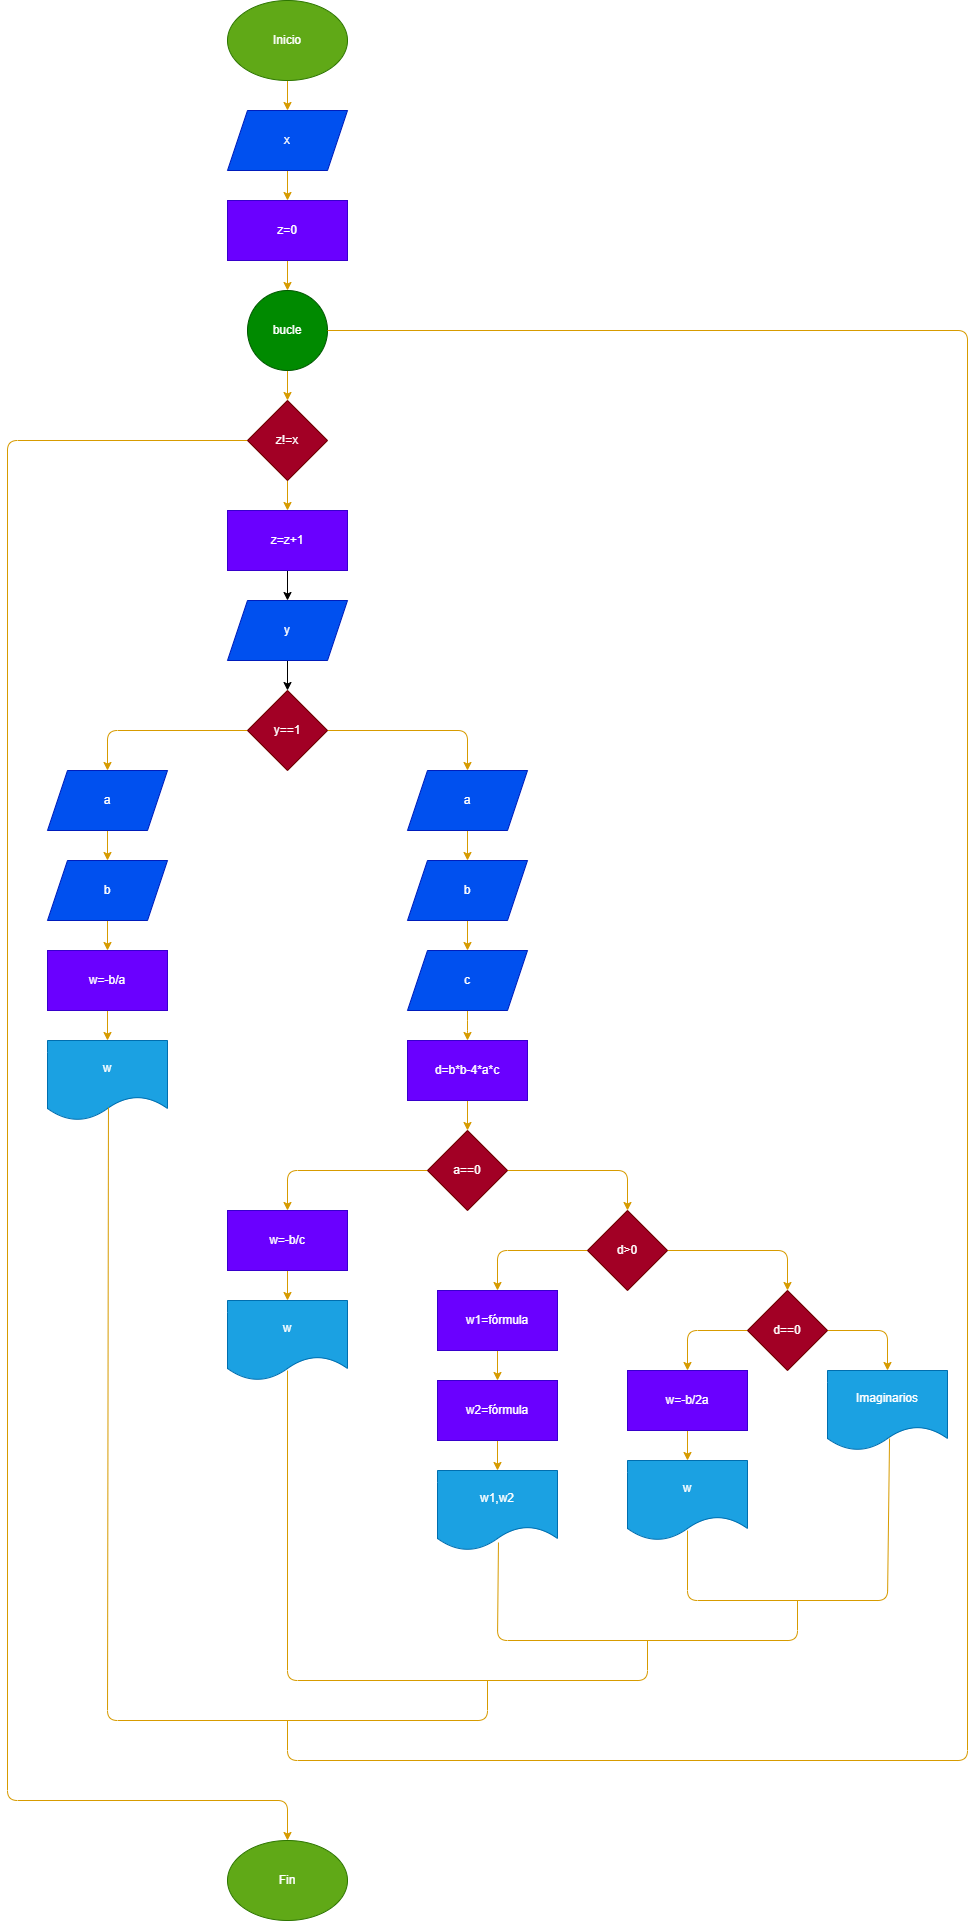

The diagram above was exported from draw.io. Its source (the exported page's mxGraphModel, read from the mxfile embedded in the PNG):
<mxGraphModel dx="881" dy="472" grid="1" gridSize="10" guides="1" tooltips="1" connect="1" arrows="1" fold="1" page="1" pageScale="1" pageWidth="850" pageHeight="1100" math="0" shadow="0">
  <root>
    <mxCell id="0" />
    <mxCell id="1" parent="0" />
    <mxCell id="30" style="edgeStyle=none;html=1;exitX=0.5;exitY=1;exitDx=0;exitDy=0;entryX=0.5;entryY=0;entryDx=0;entryDy=0;fillColor=#ffcd28;gradientColor=#ffa500;strokeColor=#d79b00;" parent="1" source="2" target="3" edge="1">
      <mxGeometry relative="1" as="geometry" />
    </mxCell>
    <mxCell id="2" value="Inicio" style="ellipse;whiteSpace=wrap;html=1;fillColor=#60a917;fontColor=#ffffff;strokeColor=#2D7600;" parent="1" vertex="1">
      <mxGeometry x="500" y="40" width="120" height="80" as="geometry" />
    </mxCell>
    <mxCell id="31" style="edgeStyle=none;html=1;exitX=0.5;exitY=1;exitDx=0;exitDy=0;entryX=0.5;entryY=0;entryDx=0;entryDy=0;fillColor=#ffcd28;gradientColor=#ffa500;strokeColor=#d79b00;" parent="1" source="3" target="4" edge="1">
      <mxGeometry relative="1" as="geometry" />
    </mxCell>
    <mxCell id="3" value="x" style="shape=parallelogram;perimeter=parallelogramPerimeter;whiteSpace=wrap;html=1;fixedSize=1;fillColor=#0050ef;fontColor=#ffffff;strokeColor=#001DBC;" parent="1" vertex="1">
      <mxGeometry x="500" y="150" width="120" height="60" as="geometry" />
    </mxCell>
    <mxCell id="32" style="edgeStyle=none;html=1;exitX=0.5;exitY=1;exitDx=0;exitDy=0;entryX=0.5;entryY=0;entryDx=0;entryDy=0;fillColor=#ffcd28;gradientColor=#ffa500;strokeColor=#d79b00;" parent="1" source="4" target="5" edge="1">
      <mxGeometry relative="1" as="geometry" />
    </mxCell>
    <mxCell id="4" value="z=0" style="rounded=0;whiteSpace=wrap;html=1;fillColor=#6a00ff;fontColor=#ffffff;strokeColor=#3700CC;" parent="1" vertex="1">
      <mxGeometry x="500" y="240" width="120" height="60" as="geometry" />
    </mxCell>
    <mxCell id="33" style="edgeStyle=none;html=1;exitX=0.5;exitY=1;exitDx=0;exitDy=0;entryX=0.5;entryY=0;entryDx=0;entryDy=0;fillColor=#ffcd28;gradientColor=#ffa500;strokeColor=#d79b00;" parent="1" source="5" target="6" edge="1">
      <mxGeometry relative="1" as="geometry" />
    </mxCell>
    <mxCell id="5" value="bucle" style="ellipse;whiteSpace=wrap;html=1;aspect=fixed;fillColor=#008a00;fontColor=#ffffff;strokeColor=#005700;" parent="1" vertex="1">
      <mxGeometry x="520" y="330" width="80" height="80" as="geometry" />
    </mxCell>
    <mxCell id="34" style="edgeStyle=none;html=1;exitX=0.5;exitY=1;exitDx=0;exitDy=0;entryX=0.5;entryY=0;entryDx=0;entryDy=0;fillColor=#ffcd28;gradientColor=#ffa500;strokeColor=#d79b00;" parent="1" source="6" target="7" edge="1">
      <mxGeometry relative="1" as="geometry" />
    </mxCell>
    <mxCell id="56" style="edgeStyle=none;html=1;exitX=0;exitY=0.5;exitDx=0;exitDy=0;entryX=0.5;entryY=0;entryDx=0;entryDy=0;fillColor=#ffcd28;gradientColor=#ffa500;strokeColor=#d79b00;" parent="1" source="6" target="29" edge="1">
      <mxGeometry relative="1" as="geometry">
        <Array as="points">
          <mxPoint x="280" y="480" />
          <mxPoint x="280" y="1840" />
          <mxPoint x="560" y="1840" />
        </Array>
      </mxGeometry>
    </mxCell>
    <mxCell id="6" value="z!=x" style="rhombus;whiteSpace=wrap;html=1;fillColor=#a20025;fontColor=#ffffff;strokeColor=#6F0000;" parent="1" vertex="1">
      <mxGeometry x="520" y="440" width="80" height="80" as="geometry" />
    </mxCell>
    <mxCell id="35" style="edgeStyle=none;html=1;exitX=0.5;exitY=1;exitDx=0;exitDy=0;entryX=0.5;entryY=0;entryDx=0;entryDy=0;" parent="1" source="7" target="8" edge="1">
      <mxGeometry relative="1" as="geometry" />
    </mxCell>
    <mxCell id="7" value="z=z+1" style="whiteSpace=wrap;html=1;fillColor=#6a00ff;fontColor=#ffffff;strokeColor=#3700CC;" parent="1" vertex="1">
      <mxGeometry x="500" y="550" width="120" height="60" as="geometry" />
    </mxCell>
    <mxCell id="36" style="edgeStyle=none;html=1;exitX=0.5;exitY=1;exitDx=0;exitDy=0;entryX=0.5;entryY=0;entryDx=0;entryDy=0;" parent="1" source="8" target="9" edge="1">
      <mxGeometry relative="1" as="geometry" />
    </mxCell>
    <mxCell id="8" value="y" style="shape=parallelogram;perimeter=parallelogramPerimeter;whiteSpace=wrap;html=1;fixedSize=1;fillColor=#0050ef;fontColor=#ffffff;strokeColor=#001DBC;" parent="1" vertex="1">
      <mxGeometry x="500" y="640" width="120" height="60" as="geometry" />
    </mxCell>
    <mxCell id="37" style="edgeStyle=none;html=1;exitX=0;exitY=0.5;exitDx=0;exitDy=0;entryX=0.5;entryY=0;entryDx=0;entryDy=0;fillColor=#ffcd28;gradientColor=#ffa500;strokeColor=#d79b00;" parent="1" source="9" target="10" edge="1">
      <mxGeometry relative="1" as="geometry">
        <Array as="points">
          <mxPoint x="380" y="770" />
        </Array>
      </mxGeometry>
    </mxCell>
    <mxCell id="41" style="edgeStyle=none;html=1;exitX=1;exitY=0.5;exitDx=0;exitDy=0;entryX=0.5;entryY=0;entryDx=0;entryDy=0;fillColor=#ffcd28;gradientColor=#ffa500;strokeColor=#d79b00;" parent="1" source="9" target="16" edge="1">
      <mxGeometry relative="1" as="geometry">
        <Array as="points">
          <mxPoint x="740" y="770" />
        </Array>
      </mxGeometry>
    </mxCell>
    <mxCell id="9" value="y==1" style="rhombus;whiteSpace=wrap;html=1;fillColor=#a20025;fontColor=#ffffff;strokeColor=#6F0000;" parent="1" vertex="1">
      <mxGeometry x="520" y="730" width="80" height="80" as="geometry" />
    </mxCell>
    <mxCell id="38" style="edgeStyle=none;html=1;exitX=0.5;exitY=1;exitDx=0;exitDy=0;entryX=0.5;entryY=0;entryDx=0;entryDy=0;fillColor=#ffcd28;gradientColor=#ffa500;strokeColor=#d79b00;" parent="1" source="10" target="11" edge="1">
      <mxGeometry relative="1" as="geometry" />
    </mxCell>
    <mxCell id="10" value="a" style="shape=parallelogram;perimeter=parallelogramPerimeter;whiteSpace=wrap;html=1;fixedSize=1;fillColor=#0050ef;fontColor=#ffffff;strokeColor=#001DBC;" parent="1" vertex="1">
      <mxGeometry x="320" y="810" width="120" height="60" as="geometry" />
    </mxCell>
    <mxCell id="39" style="edgeStyle=none;html=1;exitX=0.5;exitY=1;exitDx=0;exitDy=0;entryX=0.5;entryY=0;entryDx=0;entryDy=0;fillColor=#ffcd28;gradientColor=#ffa500;strokeColor=#d79b00;" parent="1" source="11" target="12" edge="1">
      <mxGeometry relative="1" as="geometry" />
    </mxCell>
    <mxCell id="11" value="b" style="shape=parallelogram;perimeter=parallelogramPerimeter;whiteSpace=wrap;html=1;fixedSize=1;fillColor=#0050ef;fontColor=#ffffff;strokeColor=#001DBC;" parent="1" vertex="1">
      <mxGeometry x="320" y="900" width="120" height="60" as="geometry" />
    </mxCell>
    <mxCell id="40" style="edgeStyle=none;html=1;exitX=0.5;exitY=1;exitDx=0;exitDy=0;entryX=0.5;entryY=0;entryDx=0;entryDy=0;fillColor=#ffcd28;gradientColor=#ffa500;strokeColor=#d79b00;" parent="1" source="12" target="13" edge="1">
      <mxGeometry relative="1" as="geometry" />
    </mxCell>
    <mxCell id="12" value="w=-b/a" style="rounded=0;whiteSpace=wrap;html=1;fillColor=#6a00ff;fontColor=#ffffff;strokeColor=#3700CC;" parent="1" vertex="1">
      <mxGeometry x="320" y="990" width="120" height="60" as="geometry" />
    </mxCell>
    <mxCell id="13" value="w" style="shape=document;whiteSpace=wrap;html=1;boundedLbl=1;fillColor=#1ba1e2;fontColor=#ffffff;strokeColor=#006EAF;" parent="1" vertex="1">
      <mxGeometry x="320" y="1080" width="120" height="80" as="geometry" />
    </mxCell>
    <mxCell id="44" style="edgeStyle=none;html=1;exitX=0.5;exitY=1;exitDx=0;exitDy=0;entryX=0.5;entryY=0;entryDx=0;entryDy=0;fillColor=#ffcd28;gradientColor=#ffa500;strokeColor=#d79b00;" parent="1" source="14" target="17" edge="1">
      <mxGeometry relative="1" as="geometry">
        <Array as="points">
          <mxPoint x="740" y="1070" />
        </Array>
      </mxGeometry>
    </mxCell>
    <mxCell id="14" value="c" style="shape=parallelogram;perimeter=parallelogramPerimeter;whiteSpace=wrap;html=1;fixedSize=1;fillColor=#0050ef;fontColor=#ffffff;strokeColor=#001DBC;" parent="1" vertex="1">
      <mxGeometry x="680" y="990" width="120" height="60" as="geometry" />
    </mxCell>
    <mxCell id="43" style="edgeStyle=none;html=1;exitX=0.5;exitY=1;exitDx=0;exitDy=0;entryX=0.5;entryY=0;entryDx=0;entryDy=0;fillColor=#ffcd28;gradientColor=#ffa500;strokeColor=#d79b00;" parent="1" source="15" target="14" edge="1">
      <mxGeometry relative="1" as="geometry" />
    </mxCell>
    <mxCell id="15" value="b" style="shape=parallelogram;perimeter=parallelogramPerimeter;whiteSpace=wrap;html=1;fixedSize=1;fillColor=#0050ef;fontColor=#ffffff;strokeColor=#001DBC;" parent="1" vertex="1">
      <mxGeometry x="680" y="900" width="120" height="60" as="geometry" />
    </mxCell>
    <mxCell id="42" style="edgeStyle=none;html=1;exitX=0.5;exitY=1;exitDx=0;exitDy=0;entryX=0.5;entryY=0;entryDx=0;entryDy=0;fillColor=#ffcd28;gradientColor=#ffa500;strokeColor=#d79b00;" parent="1" source="16" target="15" edge="1">
      <mxGeometry relative="1" as="geometry" />
    </mxCell>
    <mxCell id="16" value="a" style="shape=parallelogram;perimeter=parallelogramPerimeter;whiteSpace=wrap;html=1;fixedSize=1;fillColor=#0050ef;fontColor=#ffffff;strokeColor=#001DBC;" parent="1" vertex="1">
      <mxGeometry x="680" y="810" width="120" height="60" as="geometry" />
    </mxCell>
    <mxCell id="45" style="edgeStyle=none;html=1;exitX=0.5;exitY=1;exitDx=0;exitDy=0;entryX=0.5;entryY=0;entryDx=0;entryDy=0;fillColor=#ffcd28;gradientColor=#ffa500;strokeColor=#d79b00;" parent="1" source="17" target="18" edge="1">
      <mxGeometry relative="1" as="geometry" />
    </mxCell>
    <mxCell id="17" value="d=b*b-4*a*c" style="rounded=0;whiteSpace=wrap;html=1;fillColor=#6a00ff;fontColor=#ffffff;strokeColor=#3700CC;" parent="1" vertex="1">
      <mxGeometry x="680" y="1080" width="120" height="60" as="geometry" />
    </mxCell>
    <mxCell id="46" style="edgeStyle=none;html=1;exitX=0;exitY=0.5;exitDx=0;exitDy=0;entryX=0.5;entryY=0;entryDx=0;entryDy=0;fillColor=#ffcd28;gradientColor=#ffa500;strokeColor=#d79b00;" parent="1" source="18" target="19" edge="1">
      <mxGeometry relative="1" as="geometry">
        <Array as="points">
          <mxPoint x="560" y="1210" />
        </Array>
      </mxGeometry>
    </mxCell>
    <mxCell id="48" style="edgeStyle=none;html=1;exitX=1;exitY=0.5;exitDx=0;exitDy=0;entryX=0.5;entryY=0;entryDx=0;entryDy=0;fillColor=#ffcd28;gradientColor=#ffa500;strokeColor=#d79b00;" parent="1" source="18" target="21" edge="1">
      <mxGeometry relative="1" as="geometry">
        <Array as="points">
          <mxPoint x="900" y="1210" />
        </Array>
      </mxGeometry>
    </mxCell>
    <mxCell id="18" value="a==0" style="rhombus;whiteSpace=wrap;html=1;fillColor=#a20025;fontColor=#ffffff;strokeColor=#6F0000;" parent="1" vertex="1">
      <mxGeometry x="700" y="1170" width="80" height="80" as="geometry" />
    </mxCell>
    <mxCell id="47" style="edgeStyle=none;html=1;exitX=0.5;exitY=1;exitDx=0;exitDy=0;entryX=0.5;entryY=0;entryDx=0;entryDy=0;fillColor=#ffcd28;gradientColor=#ffa500;strokeColor=#d79b00;" parent="1" source="19" target="20" edge="1">
      <mxGeometry relative="1" as="geometry" />
    </mxCell>
    <mxCell id="19" value="w=-b/c" style="rounded=0;whiteSpace=wrap;html=1;fillColor=#6a00ff;fontColor=#ffffff;strokeColor=#3700CC;" parent="1" vertex="1">
      <mxGeometry x="500" y="1250" width="120" height="60" as="geometry" />
    </mxCell>
    <mxCell id="20" value="w" style="shape=document;whiteSpace=wrap;html=1;boundedLbl=1;fillColor=#1ba1e2;fontColor=#ffffff;strokeColor=#006EAF;" parent="1" vertex="1">
      <mxGeometry x="500" y="1340" width="120" height="80" as="geometry" />
    </mxCell>
    <mxCell id="49" style="edgeStyle=none;html=1;exitX=0;exitY=0.5;exitDx=0;exitDy=0;entryX=0.5;entryY=0;entryDx=0;entryDy=0;fillColor=#ffcd28;gradientColor=#ffa500;strokeColor=#d79b00;" parent="1" source="21" target="22" edge="1">
      <mxGeometry relative="1" as="geometry">
        <Array as="points">
          <mxPoint x="770" y="1290" />
        </Array>
      </mxGeometry>
    </mxCell>
    <mxCell id="52" style="edgeStyle=none;html=1;exitX=1;exitY=0.5;exitDx=0;exitDy=0;entryX=0.5;entryY=0;entryDx=0;entryDy=0;fillColor=#ffcd28;gradientColor=#ffa500;strokeColor=#d79b00;" parent="1" source="21" target="25" edge="1">
      <mxGeometry relative="1" as="geometry">
        <Array as="points">
          <mxPoint x="1060" y="1290" />
        </Array>
      </mxGeometry>
    </mxCell>
    <mxCell id="21" value="d&amp;gt;0" style="rhombus;whiteSpace=wrap;html=1;fillColor=#a20025;fontColor=#ffffff;strokeColor=#6F0000;" parent="1" vertex="1">
      <mxGeometry x="860" y="1250" width="80" height="80" as="geometry" />
    </mxCell>
    <mxCell id="50" style="edgeStyle=none;html=1;exitX=0.5;exitY=1;exitDx=0;exitDy=0;entryX=0.5;entryY=0;entryDx=0;entryDy=0;fillColor=#ffcd28;gradientColor=#ffa500;strokeColor=#d79b00;" parent="1" source="22" target="23" edge="1">
      <mxGeometry relative="1" as="geometry" />
    </mxCell>
    <mxCell id="22" value="w1=fórmula" style="rounded=0;whiteSpace=wrap;html=1;fillColor=#6a00ff;fontColor=#ffffff;strokeColor=#3700CC;" parent="1" vertex="1">
      <mxGeometry x="710" y="1330" width="120" height="60" as="geometry" />
    </mxCell>
    <mxCell id="51" style="edgeStyle=none;html=1;exitX=0.5;exitY=1;exitDx=0;exitDy=0;entryX=0.5;entryY=0;entryDx=0;entryDy=0;fillColor=#ffcd28;gradientColor=#ffa500;strokeColor=#d79b00;" parent="1" source="23" target="24" edge="1">
      <mxGeometry relative="1" as="geometry" />
    </mxCell>
    <mxCell id="23" value="w2=fórmula" style="rounded=0;whiteSpace=wrap;html=1;fillColor=#6a00ff;fontColor=#ffffff;strokeColor=#3700CC;" parent="1" vertex="1">
      <mxGeometry x="710" y="1420" width="120" height="60" as="geometry" />
    </mxCell>
    <mxCell id="24" value="w1,w2" style="shape=document;whiteSpace=wrap;html=1;boundedLbl=1;fillColor=#1ba1e2;fontColor=#ffffff;strokeColor=#006EAF;" parent="1" vertex="1">
      <mxGeometry x="710" y="1510" width="120" height="80" as="geometry" />
    </mxCell>
    <mxCell id="53" style="edgeStyle=none;html=1;exitX=0;exitY=0.5;exitDx=0;exitDy=0;entryX=0.5;entryY=0;entryDx=0;entryDy=0;fillColor=#ffcd28;gradientColor=#ffa500;strokeColor=#d79b00;" parent="1" source="25" target="26" edge="1">
      <mxGeometry relative="1" as="geometry">
        <Array as="points">
          <mxPoint x="960" y="1370" />
        </Array>
      </mxGeometry>
    </mxCell>
    <mxCell id="54" style="edgeStyle=none;html=1;exitX=1;exitY=0.5;exitDx=0;exitDy=0;entryX=0.5;entryY=0;entryDx=0;entryDy=0;fillColor=#ffcd28;gradientColor=#ffa500;strokeColor=#d79b00;" parent="1" source="25" target="28" edge="1">
      <mxGeometry relative="1" as="geometry">
        <Array as="points">
          <mxPoint x="1160" y="1370" />
        </Array>
      </mxGeometry>
    </mxCell>
    <mxCell id="25" value="d==0" style="rhombus;whiteSpace=wrap;html=1;fillColor=#a20025;fontColor=#ffffff;strokeColor=#6F0000;" parent="1" vertex="1">
      <mxGeometry x="1020" y="1330" width="80" height="80" as="geometry" />
    </mxCell>
    <mxCell id="55" style="edgeStyle=none;html=1;exitX=0.5;exitY=1;exitDx=0;exitDy=0;entryX=0.5;entryY=0;entryDx=0;entryDy=0;fillColor=#ffcd28;gradientColor=#ffa500;strokeColor=#d79b00;" parent="1" source="26" target="27" edge="1">
      <mxGeometry relative="1" as="geometry" />
    </mxCell>
    <mxCell id="26" value="w=-b/2a" style="rounded=0;whiteSpace=wrap;html=1;fillColor=#6a00ff;fontColor=#ffffff;strokeColor=#3700CC;" parent="1" vertex="1">
      <mxGeometry x="900" y="1410" width="120" height="60" as="geometry" />
    </mxCell>
    <mxCell id="27" value="w" style="shape=document;whiteSpace=wrap;html=1;boundedLbl=1;fillColor=#1ba1e2;fontColor=#ffffff;strokeColor=#006EAF;" parent="1" vertex="1">
      <mxGeometry x="900" y="1500" width="120" height="80" as="geometry" />
    </mxCell>
    <mxCell id="28" value="Imaginarios" style="shape=document;whiteSpace=wrap;html=1;boundedLbl=1;fillColor=#1ba1e2;fontColor=#ffffff;strokeColor=#006EAF;" parent="1" vertex="1">
      <mxGeometry x="1100" y="1410" width="120" height="80" as="geometry" />
    </mxCell>
    <mxCell id="29" value="Fin" style="ellipse;whiteSpace=wrap;html=1;fillColor=#60a917;fontColor=#ffffff;strokeColor=#2D7600;" parent="1" vertex="1">
      <mxGeometry x="500" y="1880" width="120" height="80" as="geometry" />
    </mxCell>
    <mxCell id="57" value="" style="endArrow=none;html=1;entryX=0.517;entryY=0.85;entryDx=0;entryDy=0;entryPerimeter=0;fillColor=#ffcd28;gradientColor=#ffa500;strokeColor=#d79b00;" parent="1" target="28" edge="1">
      <mxGeometry width="50" height="50" relative="1" as="geometry">
        <mxPoint x="960" y="1570" as="sourcePoint" />
        <mxPoint x="1040" y="1420" as="targetPoint" />
        <Array as="points">
          <mxPoint x="960" y="1640" />
          <mxPoint x="1160" y="1640" />
        </Array>
      </mxGeometry>
    </mxCell>
    <mxCell id="58" value="" style="endArrow=none;html=1;exitX=0.508;exitY=0.9;exitDx=0;exitDy=0;exitPerimeter=0;fillColor=#ffcd28;gradientColor=#ffa500;strokeColor=#d79b00;" parent="1" source="24" edge="1">
      <mxGeometry width="50" height="50" relative="1" as="geometry">
        <mxPoint x="990" y="1770" as="sourcePoint" />
        <mxPoint x="1070" y="1640" as="targetPoint" />
        <Array as="points">
          <mxPoint x="770" y="1680" />
          <mxPoint x="1070" y="1680" />
        </Array>
      </mxGeometry>
    </mxCell>
    <mxCell id="59" value="" style="endArrow=none;html=1;fillColor=#ffcd28;gradientColor=#ffa500;strokeColor=#d79b00;" parent="1" edge="1">
      <mxGeometry width="50" height="50" relative="1" as="geometry">
        <mxPoint x="560" y="1410" as="sourcePoint" />
        <mxPoint x="920" y="1680" as="targetPoint" />
        <Array as="points">
          <mxPoint x="560" y="1720" />
          <mxPoint x="920" y="1720" />
        </Array>
      </mxGeometry>
    </mxCell>
    <mxCell id="60" value="" style="endArrow=none;html=1;exitX=0.508;exitY=0.838;exitDx=0;exitDy=0;exitPerimeter=0;fillColor=#ffcd28;gradientColor=#ffa500;strokeColor=#d79b00;" parent="1" source="13" edge="1">
      <mxGeometry width="50" height="50" relative="1" as="geometry">
        <mxPoint x="440" y="1760" as="sourcePoint" />
        <mxPoint x="760" y="1720" as="targetPoint" />
        <Array as="points">
          <mxPoint x="380" y="1760" />
          <mxPoint x="760" y="1760" />
        </Array>
      </mxGeometry>
    </mxCell>
    <mxCell id="61" value="" style="endArrow=none;html=1;entryX=1;entryY=0.5;entryDx=0;entryDy=0;fillColor=#ffcd28;gradientColor=#ffa500;strokeColor=#d79b00;" parent="1" target="5" edge="1">
      <mxGeometry width="50" height="50" relative="1" as="geometry">
        <mxPoint x="560" y="1760" as="sourcePoint" />
        <mxPoint x="760" y="1720" as="targetPoint" />
        <Array as="points">
          <mxPoint x="560" y="1800" />
          <mxPoint x="1240" y="1800" />
          <mxPoint x="1240" y="370" />
        </Array>
      </mxGeometry>
    </mxCell>
  </root>
</mxGraphModel>